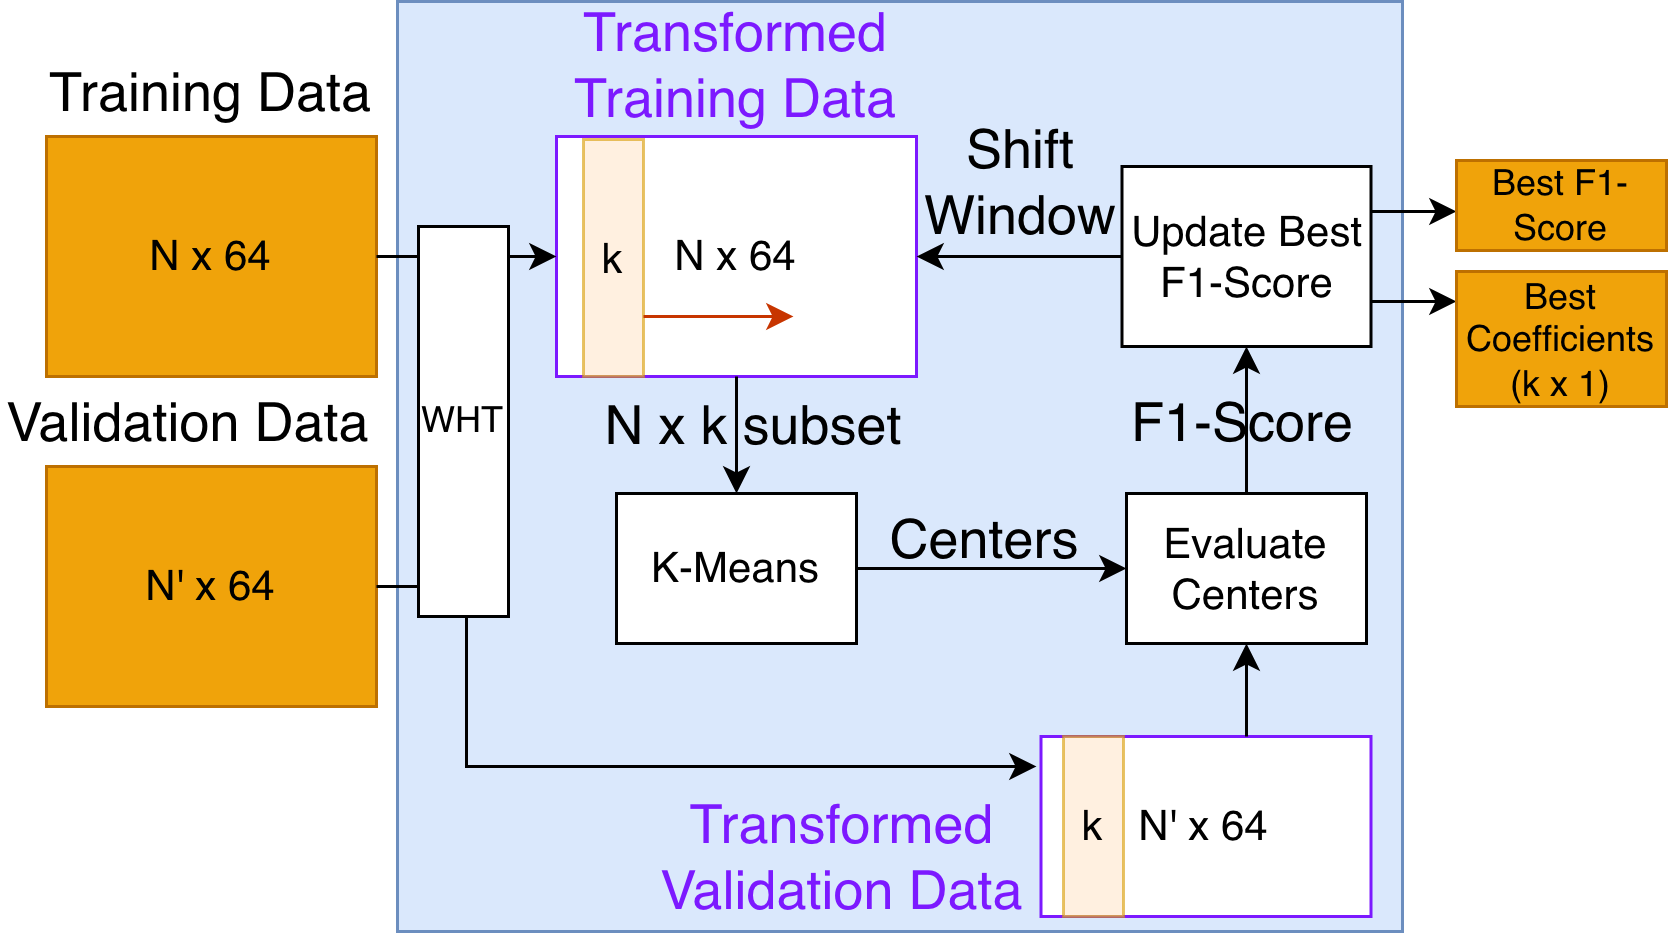

The diagram above was exported from draw.io. Its source (the exported page's mxGraphModel, read from the mxfile embedded in the PNG):
<mxGraphModel dx="975" dy="528" grid="1" gridSize="10" guides="1" tooltips="1" connect="1" arrows="1" fold="1" page="1" pageScale="1" pageWidth="1100" pageHeight="850" math="0" shadow="0">
  <root>
    <mxCell id="0" />
    <mxCell id="1" parent="0" />
    <mxCell id="mBbPud4ntUgIfonrkhj6-27" parent="1" style="rounded=0;whiteSpace=wrap;html=1;fillColor=#dae8fc;strokeColor=#6c8ebf;" value="" vertex="1">
      <mxGeometry height="310" width="335" x="287" y="55" as="geometry" />
    </mxCell>
    <mxCell id="Z0961CQsTETOWYI8uIG9-29" parent="1" style="rounded=0;whiteSpace=wrap;html=1;strokeColor=light-dark(#7C19FF,#EDEDED);" value="&lt;font style=&quot;font-size: 14px;&quot;&gt;N x 64&lt;/font&gt;" vertex="1">
      <mxGeometry height="80" width="120" x="340" y="100" as="geometry" />
    </mxCell>
    <mxCell id="Z0961CQsTETOWYI8uIG9-26" parent="1" style="rounded=0;whiteSpace=wrap;html=1;fillColor=#ffe6cc;strokeColor=#d79b00;opacity=60;perimeterSpacing=14;" value="&lt;font style=&quot;font-size: 14px;&quot;&gt;k&lt;/font&gt;" vertex="1">
      <mxGeometry height="79" width="20" x="349" y="101" as="geometry" />
    </mxCell>
    <mxCell id="Z0961CQsTETOWYI8uIG9-23" edge="1" parent="1" style="endArrow=classic;html=1;rounded=0;entryX=0;entryY=0.5;entryDx=0;entryDy=0;" target="Z0961CQsTETOWYI8uIG9-29" value="">
      <mxGeometry height="50" relative="1" width="50" as="geometry">
        <Array as="points">
          <mxPoint x="320" y="140" />
        </Array>
        <mxPoint x="300" y="140" as="sourcePoint" />
        <mxPoint x="257.5" y="460" as="targetPoint" />
      </mxGeometry>
    </mxCell>
    <mxCell id="Z0961CQsTETOWYI8uIG9-27" edge="1" parent="1" style="endArrow=classic;html=1;rounded=0;fillColor=#fa6800;strokeColor=#C73500;" value="">
      <mxGeometry height="50" relative="1" width="50" as="geometry">
        <mxPoint x="369" y="160" as="sourcePoint" />
        <mxPoint x="419" y="160" as="targetPoint" />
      </mxGeometry>
    </mxCell>
    <mxCell id="Z0961CQsTETOWYI8uIG9-28" parent="1" style="rounded=0;whiteSpace=wrap;html=1;fillColor=#f0a30a;fontColor=#000000;strokeColor=#BD7000;" value="&lt;font style=&quot;font-size: 14px;&quot;&gt;N x 64&lt;/font&gt;" vertex="1">
      <mxGeometry height="80" width="110" x="170" y="100" as="geometry" />
    </mxCell>
    <mxCell id="Z0961CQsTETOWYI8uIG9-32" parent="1" style="text;html=1;whiteSpace=wrap;strokeColor=none;fillColor=none;align=center;verticalAlign=middle;rounded=0;fontSize=18;fontColor=light-dark(#000000,#EDEDED);" value="&lt;font&gt;Training Data&lt;/font&gt;" vertex="1">
      <mxGeometry height="30" width="120" x="165" y="70" as="geometry" />
    </mxCell>
    <mxCell id="Z0961CQsTETOWYI8uIG9-33" parent="1" style="text;html=1;whiteSpace=wrap;strokeColor=none;fillColor=none;align=center;verticalAlign=middle;rounded=0;fontSize=18;fontColor=light-dark(#7c19ff, #ededed);" value="&lt;font&gt;Transformed Training Data&lt;/font&gt;" vertex="1">
      <mxGeometry height="30" width="120" x="340" y="61" as="geometry" />
    </mxCell>
    <mxCell id="Z0961CQsTETOWYI8uIG9-34" parent="1" style="rounded=0;whiteSpace=wrap;html=1;" value="&lt;font style=&quot;font-size: 14px;&quot;&gt;K-Means&lt;/font&gt;" vertex="1">
      <mxGeometry height="50" width="80" x="360" y="219" as="geometry" />
    </mxCell>
    <mxCell id="Z0961CQsTETOWYI8uIG9-36" parent="1" style="text;html=1;whiteSpace=wrap;strokeColor=none;fillColor=none;align=center;verticalAlign=middle;rounded=0;fontSize=18;" value="&lt;font&gt;N x k subset&lt;/font&gt;" vertex="1">
      <mxGeometry height="30" width="120" x="346" y="181" as="geometry" />
    </mxCell>
    <mxCell id="Z0961CQsTETOWYI8uIG9-37" edge="1" parent="1" source="Z0961CQsTETOWYI8uIG9-34" style="endArrow=classic;html=1;rounded=0;exitX=1;exitY=0.5;exitDx=0;exitDy=0;entryX=0;entryY=0.5;entryDx=0;entryDy=0;" target="mBbPud4ntUgIfonrkhj6-1" value="">
      <mxGeometry height="50" relative="1" width="50" as="geometry">
        <mxPoint x="690" y="299" as="sourcePoint" />
        <mxPoint x="600" y="219" as="targetPoint" />
      </mxGeometry>
    </mxCell>
    <mxCell id="Z0961CQsTETOWYI8uIG9-38" parent="1" style="text;html=1;whiteSpace=wrap;strokeColor=none;fillColor=none;align=center;verticalAlign=middle;rounded=0;fontSize=18;" value="&lt;font&gt;Centers&lt;/font&gt;" vertex="1">
      <mxGeometry height="30" width="60" x="453" y="219" as="geometry" />
    </mxCell>
    <mxCell id="mBbPud4ntUgIfonrkhj6-1" parent="1" style="rounded=0;whiteSpace=wrap;html=1;" value="&lt;span style=&quot;font-size: 14px;&quot;&gt;Evaluate Centers&lt;/span&gt;" vertex="1">
      <mxGeometry height="50" width="80" x="530" y="219" as="geometry" />
    </mxCell>
    <mxCell id="mBbPud4ntUgIfonrkhj6-3" edge="1" parent="1" source="Z0961CQsTETOWYI8uIG9-29" style="endArrow=classic;html=1;rounded=0;exitX=0.5;exitY=1;exitDx=0;exitDy=0;entryX=0.5;entryY=0;entryDx=0;entryDy=0;" target="Z0961CQsTETOWYI8uIG9-34" value="">
      <mxGeometry height="50" relative="1" width="50" as="geometry">
        <mxPoint x="340" y="310" as="sourcePoint" />
        <mxPoint x="390" y="260" as="targetPoint" />
      </mxGeometry>
    </mxCell>
    <mxCell id="mBbPud4ntUgIfonrkhj6-4" parent="1" style="rounded=0;whiteSpace=wrap;html=1;strokeColor=light-dark(#7C19FF,#EDEDED);" value="&lt;font style=&quot;font-size: 14px;&quot;&gt;N' x 64&lt;/font&gt;" vertex="1">
      <mxGeometry height="60" width="110" x="501.5" y="300" as="geometry" />
    </mxCell>
    <mxCell id="mBbPud4ntUgIfonrkhj6-6" parent="1" style="rounded=0;whiteSpace=wrap;html=1;fillColor=#ffe6cc;strokeColor=#d79b00;opacity=60;perimeterSpacing=14;" value="&lt;font style=&quot;font-size: 14px;&quot;&gt;k&lt;/font&gt;" vertex="1">
      <mxGeometry height="60" width="20" x="509" y="300" as="geometry" />
    </mxCell>
    <mxCell id="mBbPud4ntUgIfonrkhj6-7" parent="1" style="text;html=1;whiteSpace=wrap;strokeColor=none;fillColor=none;align=center;verticalAlign=middle;rounded=0;fontSize=18;fontColor=light-dark(#7c19ff, #ededed);" value="&lt;font&gt;Transformed Validation Data&lt;/font&gt;" vertex="1">
      <mxGeometry height="30" width="125" x="373" y="325" as="geometry" />
    </mxCell>
    <mxCell id="mBbPud4ntUgIfonrkhj6-8" parent="1" style="rounded=0;whiteSpace=wrap;html=1;" value="&lt;font style=&quot;font-size: 14px;&quot;&gt;Update Best F1-Score&lt;/font&gt;" vertex="1">
      <mxGeometry height="60" width="83" x="528.5" y="110" as="geometry" />
    </mxCell>
    <mxCell id="mBbPud4ntUgIfonrkhj6-9" edge="1" parent="1" style="endArrow=classic;html=1;rounded=0;entryX=0.5;entryY=1;entryDx=0;entryDy=0;" target="mBbPud4ntUgIfonrkhj6-1" value="">
      <mxGeometry height="50" relative="1" width="50" as="geometry">
        <Array as="points" />
        <mxPoint x="570" y="300" as="sourcePoint" />
        <mxPoint x="300" y="180" as="targetPoint" />
      </mxGeometry>
    </mxCell>
    <mxCell id="mBbPud4ntUgIfonrkhj6-10" edge="1" parent="1" source="mBbPud4ntUgIfonrkhj6-1" style="endArrow=classic;html=1;rounded=0;exitX=0.5;exitY=0;exitDx=0;exitDy=0;entryX=0.5;entryY=1;entryDx=0;entryDy=0;" target="mBbPud4ntUgIfonrkhj6-8" value="">
      <mxGeometry height="50" relative="1" width="50" as="geometry">
        <mxPoint x="250" y="230" as="sourcePoint" />
        <mxPoint x="300" y="180" as="targetPoint" />
      </mxGeometry>
    </mxCell>
    <mxCell id="mBbPud4ntUgIfonrkhj6-11" edge="1" parent="1" source="mBbPud4ntUgIfonrkhj6-8" style="endArrow=classic;html=1;rounded=0;exitX=0;exitY=0.5;exitDx=0;exitDy=0;entryX=1;entryY=0.5;entryDx=0;entryDy=0;" target="Z0961CQsTETOWYI8uIG9-29" value="">
      <mxGeometry height="50" relative="1" width="50" as="geometry">
        <mxPoint x="250" y="230" as="sourcePoint" />
        <mxPoint x="300" y="180" as="targetPoint" />
      </mxGeometry>
    </mxCell>
    <mxCell id="mBbPud4ntUgIfonrkhj6-12" parent="1" style="text;html=1;whiteSpace=wrap;strokeColor=none;fillColor=none;align=center;verticalAlign=middle;rounded=0;fontSize=18;" value="&lt;font&gt;F1-Score&lt;/font&gt;" vertex="1">
      <mxGeometry height="30" width="80" x="528.5" y="180" as="geometry" />
    </mxCell>
    <mxCell id="mBbPud4ntUgIfonrkhj6-13" edge="1" parent="1" source="mBbPud4ntUgIfonrkhj6-8" style="endArrow=classic;html=1;rounded=0;exitX=1;exitY=0.25;exitDx=0;exitDy=0;" value="">
      <mxGeometry height="50" relative="1" width="50" as="geometry">
        <mxPoint x="610" y="125" as="sourcePoint" />
        <mxPoint x="640" y="125" as="targetPoint" />
      </mxGeometry>
    </mxCell>
    <mxCell id="mBbPud4ntUgIfonrkhj6-14" edge="1" parent="1" source="mBbPud4ntUgIfonrkhj6-8" style="endArrow=classic;html=1;rounded=0;exitX=1;exitY=0.75;exitDx=0;exitDy=0;" value="">
      <mxGeometry height="50" relative="1" width="50" as="geometry">
        <mxPoint x="591.4999999999998" y="155.0000000000001" as="sourcePoint" />
        <mxPoint x="640" y="155" as="targetPoint" />
      </mxGeometry>
    </mxCell>
    <mxCell id="mBbPud4ntUgIfonrkhj6-15" parent="1" style="text;html=1;whiteSpace=wrap;strokeColor=#BD7000;fillColor=#f0a30a;align=center;verticalAlign=middle;rounded=0;fontColor=#000000;" value="Best F1-Score" vertex="1">
      <mxGeometry height="30" width="70" x="640" y="108" as="geometry" />
    </mxCell>
    <mxCell id="mBbPud4ntUgIfonrkhj6-16" parent="1" style="text;html=1;whiteSpace=wrap;align=center;verticalAlign=middle;rounded=0;fillColor=#f0a30a;fontColor=#000000;strokeColor=#BD7000;" value="Best Coefficients (k x 1)" vertex="1">
      <mxGeometry height="45" width="70" x="640" y="145" as="geometry" />
    </mxCell>
    <mxCell id="mBbPud4ntUgIfonrkhj6-21" parent="1" style="text;html=1;whiteSpace=wrap;strokeColor=none;fillColor=none;align=center;verticalAlign=middle;rounded=0;fontSize=18;" value="&lt;font&gt;Shift Window&lt;/font&gt;" vertex="1">
      <mxGeometry height="30" width="60" x="465" y="100" as="geometry" />
    </mxCell>
    <mxCell id="mBbPud4ntUgIfonrkhj6-22" parent="1" style="rounded=0;whiteSpace=wrap;html=1;fillColor=#f0a30a;fontColor=#000000;strokeColor=#BD7000;" value="&lt;font style=&quot;font-size: 14px;&quot;&gt;N' x 64&lt;/font&gt;" vertex="1">
      <mxGeometry height="80" width="110" x="170" y="210" as="geometry" />
    </mxCell>
    <mxCell id="mBbPud4ntUgIfonrkhj6-23" parent="1" style="text;html=1;whiteSpace=wrap;strokeColor=none;fillColor=none;align=center;verticalAlign=middle;rounded=0;fontSize=18;fontColor=light-dark(#000000,#EDEDED);" value="&lt;font&gt;Validation Data&lt;/font&gt;" vertex="1">
      <mxGeometry height="30" width="125" x="155" y="180" as="geometry" />
    </mxCell>
    <mxCell id="mBbPud4ntUgIfonrkhj6-24" edge="1" parent="1" source="Z0961CQsTETOWYI8uIG9-28" style="endArrow=none;html=1;rounded=0;entryX=1;entryY=0.5;entryDx=0;entryDy=0;exitX=1;exitY=0.5;exitDx=0;exitDy=0;" target="mBbPud4ntUgIfonrkhj6-22" value="">
      <mxGeometry height="50" relative="1" width="50" as="geometry">
        <Array as="points">
          <mxPoint x="310" y="140" />
          <mxPoint x="310" y="250" />
        </Array>
        <mxPoint x="300" y="140" as="sourcePoint" />
        <mxPoint x="310" y="280" as="targetPoint" />
      </mxGeometry>
    </mxCell>
    <mxCell id="mBbPud4ntUgIfonrkhj6-25" edge="1" parent="1" style="endArrow=classic;html=1;rounded=0;" value="">
      <mxGeometry height="50" relative="1" width="50" as="geometry">
        <Array as="points">
          <mxPoint x="310" y="310" />
        </Array>
        <mxPoint x="310" y="250" as="sourcePoint" />
        <mxPoint x="500" y="310" as="targetPoint" />
      </mxGeometry>
    </mxCell>
    <mxCell id="mBbPud4ntUgIfonrkhj6-26" parent="1" style="rounded=0;whiteSpace=wrap;html=1;" value="WHT" vertex="1">
      <mxGeometry height="130" width="30" x="294" y="130" as="geometry" />
    </mxCell>
  </root>
</mxGraphModel>